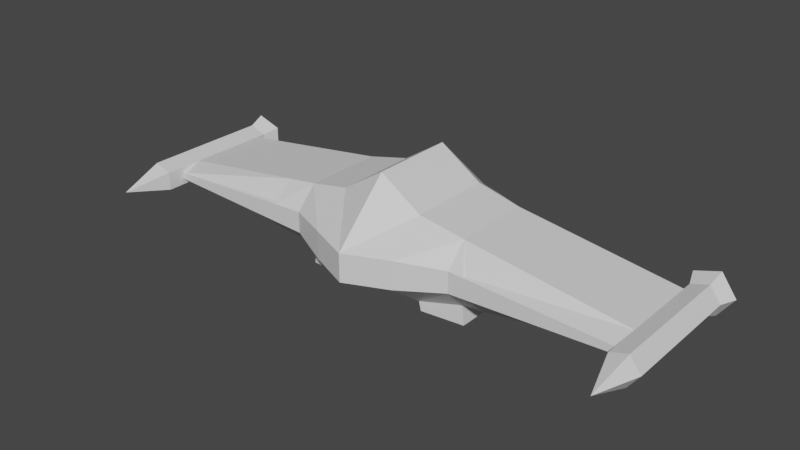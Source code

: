 # Source: vehicle_debris.blend  (saved by Blender 3.6.13; exported with 4.5.12 LTS)
import bpy
from mathutils import Matrix  # noqa: F401  (used for matrix-valued properties, if any)

bpy.ops.wm.read_factory_settings(use_empty=True)
scene = bpy.context.scene
scene.name = 'Scene'

# ---- collections
col_collection = bpy.data.collections.new('Collection'); scene.collection.children.link(col_collection)

# ---- materials (node trees are filled in below, after node groups)
mat_material = bpy.data.materials.new('Material')
mat_material.alpha_threshold = 0.0
mat_material.use_transparent_shadow = False
mat_material.roughness = 0.5
mat_material.line_color = (0.0, 0.0, 0.0, 1.0)

# ---- material node trees
mat_material.use_nodes = True; mat_material.node_tree.nodes.clear()
_N = mat_material.node_tree.nodes; _L = mat_material.node_tree.links
n0 = _N.new('ShaderNodeOutputMaterial'); n0.name = 'Material Output'; n0.location = (300, 300)
n1 = _N.new('ShaderNodeBsdfPrincipled'); n1.name = 'Principled BSDF'; n1.location = (10, 300)
n1.distribution = 'GGX'
n1.subsurface_method = 'RANDOM_WALK_SKIN'
n1.inputs[3].default_value = 1.45
n1.inputs[27].default_value = (0.0, 0.0, 0.0, 1.0)
n1.inputs[28].default_value = 1.0
_L.new(n1.outputs[0], n0.inputs[0])
n0.is_active_output = True

# ---- world
world_world = bpy.data.worlds.new('World'); scene.world = world_world
world_world.use_nodes = True; world_world.node_tree.nodes.clear()
_N = world_world.node_tree.nodes; _L = world_world.node_tree.links
n0 = _N.new('ShaderNodeOutputWorld'); n0.name = 'World Output'; n0.location = (300, 300)
n1 = _N.new('ShaderNodeBackground'); n1.name = 'Background'; n1.location = (10, 300)
n1.inputs[0].default_value = (0.05088, 0.05088, 0.05088, 1.0)
_L.new(n1.outputs[0], n0.inputs[0])
n0.is_active_output = True
world_world.color = (0.05088, 0.05088, 0.05088)
world_world.use_sun_shadow = False
world_world.sun_shadow_jitter_overblur = 0.0

# ---- meshes
me_cube = bpy.data.meshes.new('Cube')
me_cube.from_pydata([(1.383, 1.268, -0.2065), (1.383, -0.6226, -0.2065), (1.383, -1.123, 0.08403), (1.383, -0.6226, 0.2244), (1.383, 1.268, 0.2244), (1.383, -1.123, -0.06608), (2.046, 1.268, 0.008977), (2.046, -1.538, 0.008977), (1.793, 1.268, 0.3576), (1.793, -1.538, 0.3576), (1.383, -1.538, 0.2244), (1.383, -1.538, -0.2065), (1.793, 1.268, -0.3396), (1.793, -1.538, -0.3396), (1.68, -2.578, 0.008977), (2.046, 1.51, 0.008977), (1.793, 1.51, 0.3576), (1.383, 1.51, 0.2244), (1.383, 1.51, -0.2065), (1.793, 1.51, -0.3396), (2.199, 1.874, 0.008977), (1.84, 1.874, 0.5028), (1.26, 1.874, 0.3142), (1.26, 1.874, -0.2963), (1.84, 1.874, -0.4849), (1.882, 1.365, 0.008977), (1.742, 1.365, 0.2016), (1.516, 1.365, 0.128), (1.516, 1.365, -0.1101), (1.742, 1.365, -0.1836), (-1.984, -0.6226, -0.6822), (-2.007, -0.6778, -0.67), (-2.14, -1.123, -0.229), (-0.9158, 1.268, 0.5492), (-1.095, 1.268, -0.5567), (-2.063, -1.123, 0.2434), (-1.764, -0.6226, 0.6691), (-2.038, -1.072, 0.2566)], [], [(21, 20, 25, 26), (30, 1, 5, 32, 31), (5, 1, 0, 4, 3, 2), (4, 0, 34, 33), (0, 1, 30, 34), (5, 2, 35, 32), (3, 4, 33, 36), (2, 3, 36, 37, 35), (6, 8, 9, 7), (8, 4, 10, 9), (4, 0, 11, 10), (10, 14, 9), (0, 12, 13, 11), (12, 6, 7, 13), (4, 17, 18, 0), (7, 14, 13), (9, 14, 7), (11, 14, 10), (13, 14, 11), (18, 23, 24, 19), (0, 18, 19, 12), (8, 16, 17, 4), (12, 19, 15, 6), (6, 15, 16, 8), (24, 23, 28, 29), (16, 21, 22, 17), (19, 24, 20, 15), (17, 22, 23, 18), (15, 20, 21, 16), (27, 26, 25, 29, 28), (20, 24, 29, 25), (22, 21, 26, 27), (23, 22, 27, 28), (34, 30, 31, 32, 35, 37, 36, 33)])
me_cube.polygons.foreach_set('material_index', [0, 0, 0, 0, 0, 0, 0, 0, 0, 0, 0, 0, 0, 0, 0, 0, 0, 0, 0, 0, 0, 0, 0, 0, 0, 0, 0, 0, 0, 0, 0, 0, 0, 11880])
_uv = me_cube.uv_layers.new(name='UVMap')
_uv.uv.foreach_set('vector', [0.8, 0.5, 1.0, 0.5, 1.0, 0.5, 0.8, 0.5, 0.375, 1.0, 0.375, 1.0, 0.4583, 1.0, 0.4583, 1.0, 0.3819, 1.0, 0.4583, 0.0, 0.375, 0.0, 0.375, 0.25, 0.625, 0.25, 0.625, 0.0, 0.5417, 0.0, 0.625, 0.25, 0.375, 0.25, 0.375, 0.25, 0.625, 0.25, 0.125, 0.5, 0.125, 0.75, 0.125, 0.75, 0.125, 0.5, 0.4583, 1.0, 0.5417, 1.0, 0.5417, 1.0, 0.4583, 1.0, 0.875, 0.75, 0.875, 0.5, 0.875, 0.5, 0.875, 0.75, 0.5417, 1.0, 0.625, 1.0, 0.625, 1.0, 0.548, 1.0, 0.5417, 1.0, 1.0, 0.5, 0.8, 0.5, 0.8, 1.0, 1.0, 1.0, 0.8, 0.5, 0.6, 0.5, 0.6, 1.0, 0.8, 1.0, 0.6, 0.5, 0.4, 0.5, 0.4, 1.0, 0.6, 1.0, 0.6, 1.0, 0.6, 1.0, 0.8, 1.0, 0.4, 0.5, 0.2, 0.5, 0.2, 1.0, 0.4, 1.0, 0.2, 0.5, 2.98e-08, 0.5, 2.98e-08, 1.0, 0.2, 1.0, 0.6, 0.5, 0.6, 0.5, 0.4, 0.5, 0.4, 0.5, 2.98e-08, 1.0, 2.98e-08, 1.0, 0.2, 1.0, 0.8, 1.0, 0.8, 1.0, 1.0, 1.0, 0.4, 1.0, 0.4, 1.0, 0.6, 1.0, 0.2, 1.0, 0.2, 1.0, 0.4, 1.0, 0.4, 0.5, 0.4, 0.5, 0.2, 0.5, 0.2, 0.5, 0.4, 0.5, 0.4, 0.5, 0.2, 0.5, 0.2, 0.5, 0.8, 0.5, 0.8, 0.5, 0.6, 0.5, 0.6, 0.5, 0.2, 0.5, 0.2, 0.5, 2.98e-08, 0.5, 2.98e-08, 0.5, 1.0, 0.5, 1.0, 0.5, 0.8, 0.5, 0.8, 0.5, 0.2, 0.5, 0.4, 0.5, 0.4, 0.5, 0.2, 0.5, 0.8, 0.5, 0.8, 0.5, 0.6, 0.5, 0.6, 0.5, 0.2, 0.5, 0.2, 0.5, 2.98e-08, 0.5, 2.98e-08, 0.5, 0.6, 0.5, 0.6, 0.5, 0.4, 0.5, 0.4, 0.5, 1.0, 0.5, 1.0, 0.5, 0.8, 0.5, 0.8, 0.5, 0.8911, 0.05584, 0.9783, 0.3242, 0.75, 0.49, 0.5217, 0.3242, 0.6089, 0.05584, 2.98e-08, 0.5, 0.2, 0.5, 0.2, 0.5, 2.98e-08, 0.5, 0.6, 0.5, 0.8, 0.5, 0.8, 0.5, 0.6, 0.5, 0.4, 0.5, 0.6, 0.5, 0.6, 0.5, 0.4, 0.5, 0.5201, 0.5467, 0.665, 0.3939, 0.6679, 0.3885, 0.6633, 0.3242, 0.6244, 0.2958, 0.6197, 0.2993, 0.5538, 0.3126, 0.4291, 0.4801])
me_cube.materials.append(mat_material)
me_cube.use_mirror_vertex_groups = False
me_cube.update()
me_cube_001 = bpy.data.meshes.new('Cube.001')
me_cube_001.from_pydata([(-1.315, 1.203, -0.223), (-1.315, -0.6871, -0.223), (-1.315, -1.188, 0.06745), (-1.315, -0.6871, 0.2078), (-1.315, 1.203, 0.2078), (-1.315, -1.188, -0.08266), (-1.978, 1.203, -0.007603), (-1.978, -1.603, -0.007603), (-1.725, 1.203, 0.341), (-1.725, -1.603, 0.341), (-1.315, -1.603, 0.2078), (-1.315, -1.603, -0.223), (-1.725, 1.203, -0.3562), (-1.725, -1.603, -0.3562), (-1.611, -2.642, -0.007603), (-1.978, 1.446, -0.007603), (-1.725, 1.446, 0.341), (-1.315, 1.446, 0.2078), (-1.315, 1.446, -0.223), (-1.725, 1.446, -0.3562), (-2.131, 1.81, -0.007603), (-1.772, 1.81, 0.4863), (-1.191, 1.81, 0.2976), (-1.191, 1.81, -0.3128), (-1.772, 1.81, -0.5015), (-1.814, 1.301, -0.007603), (-1.674, 1.301, 0.185), (-1.447, 1.301, 0.1114), (-1.447, 1.301, -0.1266), (-1.674, 1.301, -0.2002), (1.654, -1.188, -0.22), (1.51, -0.8166, -0.5858), (1.483, -0.6871, -0.6183), (1.213, 1.203, -0.5801), (1.503, 1.203, 0.6059), (1.759, -1.188, 0.2096), (1.792, -0.6871, 0.6468), (1.751, -1.09, 0.2366)], [], [(5, 1, 32, 31, 30), (4, 0, 1, 5, 2, 3), (0, 4, 34, 33), (32, 1, 0, 33), (2, 5, 30, 35), (34, 4, 3, 36), (3, 2, 35, 37, 36), (6, 7, 9, 8), (8, 9, 10, 4), (4, 10, 11, 0), (10, 9, 14), (0, 11, 13, 12), (12, 13, 7, 6), (4, 0, 18, 17), (7, 13, 14), (9, 7, 14), (11, 10, 14), (13, 11, 14), (18, 19, 24, 23), (0, 12, 19, 18), (8, 4, 17, 16), (12, 6, 15, 19), (6, 8, 16, 15), (16, 17, 22, 21), (19, 15, 20, 24), (17, 18, 23, 22), (15, 16, 21, 20), (28, 29, 25, 26, 27), (23, 24, 29, 28), (20, 21, 26, 25), (24, 20, 25, 29), (21, 22, 27, 26), (22, 23, 28, 27), (30, 31, 32, 33, 34, 36, 37, 35)])
me_cube_001.polygons.foreach_set('material_index', [0, 0, 0, 0, 0, 0, 0, 0, 0, 0, 0, 0, 0, 0, 0, 0, 0, 0, 0, 0, 0, 0, 0, 0, 0, 0, 0, 0, 0, 0, 0, 0, 0, 11880])
_uv = me_cube_001.uv_layers.new(name='UVMap')
_uv.uv.foreach_set('vector', [0.4583, 1.0, 0.375, 1.0, 0.375, 1.0, 0.3917, 1.0, 0.4583, 1.0, 0.625, 0.25, 0.375, 0.25, 0.375, 0.0, 0.4583, 0.0, 0.5417, 0.0, 0.625, 0.0, 0.375, 0.25, 0.625, 0.25, 0.625, 0.25, 0.375, 0.25, 0.125, 0.75, 0.125, 0.75, 0.125, 0.5, 0.125, 0.5, 0.5417, 1.0, 0.4583, 1.0, 0.4583, 1.0, 0.5417, 1.0, 0.875, 0.5, 0.875, 0.5, 0.875, 0.75, 0.875, 0.75, 0.625, 1.0, 0.5417, 1.0, 0.5417, 1.0, 0.5541, 1.0, 0.625, 1.0, 1.0, 0.5, 1.0, 1.0, 0.8, 1.0, 0.8, 0.5, 0.8, 0.5, 0.8, 1.0, 0.6, 1.0, 0.6, 0.5, 0.6, 0.5, 0.6, 1.0, 0.4, 1.0, 0.4, 0.5, 0.6, 1.0, 0.8, 1.0, 0.6, 1.0, 0.4, 0.5, 0.4, 1.0, 0.2, 1.0, 0.2, 0.5, 0.2, 0.5, 0.2, 1.0, 2.98e-08, 1.0, 2.98e-08, 0.5, 0.6, 0.5, 0.4, 0.5, 0.4, 0.5, 0.6, 0.5, 2.98e-08, 1.0, 0.2, 1.0, 2.98e-08, 1.0, 0.8, 1.0, 1.0, 1.0, 0.8, 1.0, 0.4, 1.0, 0.6, 1.0, 0.4, 1.0, 0.2, 1.0, 0.4, 1.0, 0.2, 1.0, 0.4, 0.5, 0.2, 0.5, 0.2, 0.5, 0.4, 0.5, 0.4, 0.5, 0.2, 0.5, 0.2, 0.5, 0.4, 0.5, 0.8, 0.5, 0.6, 0.5, 0.6, 0.5, 0.8, 0.5, 0.2, 0.5, 2.98e-08, 0.5, 2.98e-08, 0.5, 0.2, 0.5, 1.0, 0.5, 0.8, 0.5, 0.8, 0.5, 1.0, 0.5, 0.8, 0.5, 0.6, 0.5, 0.6, 0.5, 0.8, 0.5, 0.2, 0.5, 2.98e-08, 0.5, 2.98e-08, 0.5, 0.2, 0.5, 0.6, 0.5, 0.4, 0.5, 0.4, 0.5, 0.6, 0.5, 1.0, 0.5, 0.8, 0.5, 0.8, 0.5, 1.0, 0.5, 0.6089, 0.05584, 0.5217, 0.3242, 0.75, 0.49, 0.9783, 0.3242, 0.8911, 0.05584, 0.4, 0.5, 0.2, 0.5, 0.2, 0.5, 0.4, 0.5, 1.0, 0.5, 0.8, 0.5, 0.8, 0.5, 1.0, 0.5, 0.2, 0.5, 2.98e-08, 0.5, 2.98e-08, 0.5, 0.2, 0.5, 0.8, 0.5, 0.6, 0.5, 0.6, 0.5, 0.8, 0.5, 0.6, 0.5, 0.4, 0.5, 0.4, 0.5, 0.6, 0.5, 0.3886, 0.4113, 0.3871, 0.4657, 0.3937, 0.4778, 0.5266, 0.6165, 0.6141, 0.5302, 0.4869, 0.3858, 0.4289, 0.3854, 0.4202, 0.3801])
me_cube_001.materials.append(mat_material)
me_cube_001.use_mirror_vertex_groups = False
me_cube_001.update()
me_cube_003 = bpy.data.meshes.new('Cube.003')
me_cube_003.from_pydata([(-1.0, 1.0, 1.0), (-1.0, 1.0, -1.0), (-1.0, -1.0, 1.0), (-1.0, -1.0, -1.0), (-1.0, -1.889, -0.3333), (-1.0, -1.889, 0.3333), (-2.029, 1.0, -0.7537), (-2.029, -0.8903, -0.7537), (-2.029, -1.391, 0.2512), (-2.029, -0.8903, 0.7537), (-2.029, 1.0, 0.7537), (-2.029, -1.391, -0.2512), (0.0, 1.0, -1.0), (0.0, -1.0, 1.653), (0.0, -1.0, -1.0), (0.0, 1.0, 1.653), (0.0, -2.321, -0.3333), (0.0, -2.321, 0.3333), (1.0, 1.0, 1.0), (1.0, 1.0, -1.0), (1.0, -1.0, 1.0), (1.0, -1.0, -1.0), (1.0, -1.889, -0.3333), (1.0, -1.889, 0.3333), (2.029, 1.0, -0.7537), (2.029, -0.8903, -0.7537), (2.029, -1.391, 0.2512), (2.029, -0.8903, 0.7537), (2.029, 1.0, 0.7537), (2.029, -1.391, -0.2512), (0.0, 2.009, -0.4226), (-0.4226, 2.009, -0.4226), (-0.8575, 2.009, 0.3185), (-0.8575, 2.009, -0.3185), (-0.4226, 2.009, 0.4226), (0.0, 2.009, 0.4226), (0.4226, 2.009, -0.4226), (0.8575, 2.009, 0.3185), (0.8575, 2.009, -0.3185), (0.4226, 2.009, 0.4226), (-5.385e-09, 1.834, -0.2317), (-0.2317, 1.834, -0.2317), (-0.4701, 1.834, 0.1746), (-0.4701, 1.834, -0.1746), (-0.2317, 1.834, 0.2317), (-5.385e-09, 1.834, 0.2317), (0.2317, 1.834, -0.2317), (0.4701, 1.834, 0.1746), (0.4701, 1.834, -0.1746), (0.2317, 1.834, 0.2317), (1.051, 1.0, -1.214), (1.051, -1.0, -1.214), (2.08, 1.0, -1.214), (2.08, -0.8903, -1.214), (-1.051, 1.0, -1.214), (-1.051, -1.0, -1.214), (-2.08, 1.0, -1.214), (-2.08, -0.8903, -1.214), (1.286, 0.7648, -1.014), (1.286, -0.7384, -1.014), (1.845, 0.7648, -1.014), (1.845, -0.6789, -1.014), (-1.286, 0.7648, -1.014), (-1.286, -0.7384, -1.014), (-1.845, 0.7648, -1.014), (-1.845, -0.6789, -1.014), (2.472, -0.8903, -0.6911), (2.448, -0.9455, -0.679), (2.315, -1.391, -0.238), (3.54, 1.0, 0.5403), (3.36, 1.0, -0.5656), (2.392, -1.391, 0.2344), (2.691, -0.8903, 0.6601), (2.418, -1.34, 0.2476), (-2.87, -1.391, -0.2124), (-3.014, -1.02, -0.5782), (-3.041, -0.8903, -0.6107), (-3.311, 1.0, -0.5725), (-3.021, 1.0, 0.6135), (-2.765, -1.391, 0.2172), (-2.732, -0.8903, 0.6544), (-2.772, -1.293, 0.2442)], [], [(17, 13, 2, 5), (3, 7, 57, 55), (14, 16, 4, 3), (16, 17, 5, 4), (76, 7, 11, 74, 75), (2, 0, 10, 9), (6, 10, 32, 33), (5, 2, 9, 8), (3, 4, 11, 7), (4, 5, 8, 11), (78, 10, 6, 77), (77, 6, 7, 76), (74, 11, 8, 79), (80, 9, 10, 78), (81, 79, 8, 9, 80), (28, 24, 38, 37), (1, 12, 14, 3), (18, 15, 13, 20), (17, 23, 20, 13), (24, 25, 53, 52), (14, 21, 22, 16), (16, 22, 23, 17), (68, 29, 25, 66, 67), (20, 27, 28, 18), (10, 0, 34, 32), (23, 26, 27, 20), (21, 25, 29, 22), (22, 29, 26, 23), (28, 69, 70, 24), (66, 25, 24, 70), (71, 26, 29, 68), (69, 28, 27, 72), (72, 27, 26, 71, 73), (12, 1, 31, 30), (19, 21, 14, 12), (15, 18, 39, 35), (0, 15, 35, 34), (24, 19, 36, 38), (1, 6, 33, 31), (19, 12, 30, 36), (36, 30, 40, 46), (49, 47, 48, 46, 40, 41, 43, 42, 44, 45), (31, 33, 43, 41), (35, 39, 49, 45), (37, 38, 48, 47), (32, 34, 44, 42), (30, 31, 41, 40), (38, 36, 46, 48), (34, 35, 45, 44), (33, 32, 42, 43), (39, 37, 47, 49), (19, 24, 52, 50), (21, 19, 50, 51), (25, 21, 51, 53), (7, 6, 56, 57), (6, 1, 54, 56), (1, 3, 55, 54), (58, 60, 61, 59), (62, 63, 65, 64), (58, 59, 51, 50), (61, 60, 52, 53), (59, 61, 53, 51), (60, 58, 50, 52), (63, 62, 54, 55), (64, 65, 57, 56), (65, 63, 55, 57), (62, 64, 56, 54), (18, 28, 37, 39), (0, 2, 13, 15), (73, 71, 68, 67, 66, 70, 69, 72), (80, 78, 77, 76, 75, 74, 79, 81)])
me_cube_003.polygons.foreach_set('material_index', [0, 0, 0, 0, 0, 0, 0, 0, 0, 0, 0, 0, 0, 0, 0, 0, 0, 0, 0, 0, 0, 0, 0, 0, 0, 0, 0, 0, 0, 0, 0, 0, 0, 0, 0, 0, 0, 0, 0, 0, 0, 0, 0, 0, 0, 0, 0, 0, 0, 0, 0, 0, 0, 0, 0, 0, 0, 0, 0, 0, 0, 0, 0, 0, 0, 0, 0, 0, 0, 11880, 11880])
_uv = me_cube_003.uv_layers.new(name='UVMap')
_uv.uv.foreach_set('vector', [0.5417, 0.875, 0.625, 0.9375, 0.625, 1.0, 0.5417, 1.0, 0.375, 1.0, 0.375, 1.0, 0.375, 1.0, 0.375, 1.0, 0.375, 0.875, 0.4583, 0.875, 0.4583, 1.0, 0.375, 1.0, 0.4583, 0.875, 0.5417, 0.875, 0.5417, 1.0, 0.4583, 1.0, 0.375, 1.0, 0.375, 1.0, 0.4583, 1.0, 0.4583, 1.0, 0.3917, 1.0, 0.875, 0.75, 0.875, 0.5, 0.875, 0.5, 0.875, 0.75, 0.375, 0.25, 0.625, 0.25, 0.625, 0.25, 0.375, 0.25, 0.5417, 1.0, 0.625, 1.0, 0.625, 1.0, 0.5417, 1.0, 0.375, 1.0, 0.4583, 1.0, 0.4583, 1.0, 0.375, 1.0, 0.4583, 1.0, 0.5417, 1.0, 0.5417, 1.0, 0.4583, 1.0, 0.625, 0.25, 0.625, 0.25, 0.375, 0.25, 0.375, 0.25, 0.125, 0.5, 0.125, 0.5, 0.125, 0.75, 0.125, 0.75, 0.4583, 1.0, 0.4583, 1.0, 0.5417, 1.0, 0.5417, 1.0, 0.875, 0.75, 0.875, 0.75, 0.875, 0.5, 0.875, 0.5, 0.5541, 1.0, 0.5417, 1.0, 0.5417, 1.0, 0.625, 1.0, 0.625, 1.0, 0.625, 0.25, 0.375, 0.25, 0.375, 0.25, 0.625, 0.25, 0.125, 0.5, 0.25, 0.5, 0.25, 0.75, 0.125, 0.75, 0.875, 0.5, 0.8125, 0.5, 0.625, 0.875, 0.625, 1.0, 0.5417, 0.875, 0.5417, 1.0, 0.625, 1.0, 0.625, 0.875, 0.125, 0.5, 0.125, 0.75, 0.125, 0.75, 0.125, 0.5, 0.375, 0.875, 0.375, 1.0, 0.4583, 1.0, 0.4583, 0.875, 0.4583, 0.875, 0.4583, 1.0, 0.5417, 1.0, 0.5417, 0.875, 0.4583, 1.0, 0.4583, 1.0, 0.375, 1.0, 0.375, 1.0, 0.3819, 1.0, 0.875, 0.75, 0.875, 0.75, 0.875, 0.5, 0.875, 0.5, 0.875, 0.5, 0.875, 0.5, 0.875, 0.5, 0.875, 0.5, 0.5417, 1.0, 0.5417, 1.0, 0.625, 1.0, 0.625, 1.0, 0.375, 1.0, 0.375, 1.0, 0.4583, 1.0, 0.4583, 1.0, 0.4583, 1.0, 0.4583, 1.0, 0.5417, 1.0, 0.5417, 1.0, 0.625, 0.25, 0.625, 0.25, 0.375, 0.25, 0.375, 0.25, 0.125, 0.75, 0.125, 0.75, 0.125, 0.5, 0.125, 0.5, 0.5417, 1.0, 0.5417, 1.0, 0.4583, 1.0, 0.4583, 1.0, 0.875, 0.5, 0.875, 0.5, 0.875, 0.75, 0.875, 0.75, 0.625, 1.0, 0.625, 1.0, 0.5417, 1.0, 0.5417, 1.0, 0.548, 1.0, 0.25, 0.5, 0.125, 0.5, 0.125, 0.5, 0.25, 0.5, 0.125, 0.5, 0.125, 0.75, 0.25, 0.75, 0.25, 0.5, 0.8125, 0.5, 0.875, 0.5, 0.875, 0.5, 0.75, 0.5, 0.875, 0.5, 0.75, 0.5, 0.75, 0.5, 0.875, 0.5, 0.125, 0.5, 0.125, 0.5, 0.125, 0.5, 0.125, 0.5, 0.125, 0.5, 0.125, 0.5, 0.125, 0.5, 0.125, 0.5, 0.125, 0.5, 0.25, 0.5, 0.25, 0.5, 0.125, 0.5, 0.125, 0.5, 0.25, 0.5, 0.25, 0.5, 0.125, 0.5, 0.875, 0.5, 0.875, 0.5, 0.375, 0.25, 0.125, 0.5, 0.25, 0.5, 0.125, 0.5, 0.125, 0.5, 0.625, 0.25, 0.875, 0.5, 0.75, 0.5, 0.125, 0.5, 0.125, 0.5, 0.125, 0.5, 0.125, 0.5, 0.75, 0.5, 0.875, 0.5, 0.875, 0.5, 0.75, 0.5, 0.625, 0.25, 0.375, 0.25, 0.375, 0.25, 0.625, 0.25, 0.875, 0.5, 0.875, 0.5, 0.875, 0.5, 0.875, 0.5, 0.25, 0.5, 0.125, 0.5, 0.125, 0.5, 0.25, 0.5, 0.125, 0.5, 0.125, 0.5, 0.125, 0.5, 0.125, 0.5, 0.875, 0.5, 0.75, 0.5, 0.75, 0.5, 0.875, 0.5, 0.375, 0.25, 0.625, 0.25, 0.625, 0.25, 0.375, 0.25, 0.875, 0.5, 0.875, 0.5, 0.875, 0.5, 0.875, 0.5, 0.125, 0.5, 0.125, 0.5, 0.125, 0.5, 0.125, 0.5, 0.125, 0.75, 0.125, 0.5, 0.125, 0.5, 0.125, 0.75, 0.375, 1.0, 0.375, 1.0, 0.375, 1.0, 0.375, 1.0, 0.125, 0.75, 0.125, 0.5, 0.125, 0.5, 0.125, 0.75, 0.125, 0.5, 0.125, 0.5, 0.125, 0.5, 0.125, 0.5, 0.125, 0.5, 0.125, 0.75, 0.125, 0.75, 0.125, 0.5, 0.125, 0.5299, 0.125, 0.5306, 0.125, 0.7193, 0.125, 0.72, 0.125, 0.5299, 0.125, 0.72, 0.125, 0.7193, 0.125, 0.5306, 0.125, 0.5299, 0.125, 0.72, 0.125, 0.75, 0.125, 0.5, 0.125, 0.7193, 0.125, 0.5306, 0.125, 0.5, 0.125, 0.75, 0.125, 0.72, 0.125, 0.7193, 0.125, 0.75, 0.125, 0.75, 0.125, 0.5306, 0.125, 0.5299, 0.125, 0.5, 0.125, 0.5, 0.125, 0.72, 0.125, 0.5299, 0.125, 0.5, 0.125, 0.75, 0.125, 0.5306, 0.125, 0.7193, 0.125, 0.75, 0.125, 0.5, 0.125, 0.7193, 0.125, 0.72, 0.125, 0.75, 0.125, 0.75, 0.125, 0.5299, 0.125, 0.5306, 0.125, 0.5, 0.125, 0.5, 0.875, 0.5, 0.875, 0.5, 0.875, 0.5, 0.875, 0.5, 0.875, 0.5, 0.625, 1.0, 0.625, 0.875, 0.75, 0.5, 0.6197, 0.2993, 0.6244, 0.2958, 0.6633, 0.3242, 0.6679, 0.3885, 0.665, 0.3939, 0.5201, 0.5467, 0.4291, 0.4801, 0.5538, 0.3126, 0.4869, 0.3858, 0.6141, 0.5302, 0.5266, 0.6165, 0.3937, 0.4778, 0.3871, 0.4657, 0.3886, 0.4113, 0.4202, 0.3801, 0.4289, 0.3854])
me_cube_003.materials.append(mat_material)
me_cube_003.use_mirror_vertex_groups = False
me_cube_003.update()

# ---- objects
ob_leftwing = bpy.data.objects.new('LeftWing', me_cube)
ob_rightwing = bpy.data.objects.new('RightWing', me_cube_001)
ob_body = bpy.data.objects.new('Body', me_cube_003)

# ---- transforms, parenting, visibility, modifiers, constraints
ob_leftwing.location = (4.455, -0.2677, -0.008977)
ob_leftwing.lock_rotations_4d = False
ob_leftwing.empty_display_type = 'ARROWS'
ob_leftwing.lineart.crease_threshold = 0.0
ob_rightwing.location = (-4.524, -0.2033, 0.007603)
ob_rightwing.lock_rotations_4d = False
ob_rightwing.empty_display_type = 'ARROWS'
ob_rightwing.lineart.crease_threshold = 0.0
ob_body.location = (0.0, 0.0, 0.0)
ob_body.lock_rotations_4d = False
ob_body.empty_display_type = 'ARROWS'
ob_body.lineart.crease_threshold = 0.0

# ---- collection membership
col_collection.objects.link(ob_leftwing)
col_collection.objects.link(ob_rightwing)
col_collection.objects.link(ob_body)

# ---- scene / render settings (as saved in the file)
scene.frame_start = 1; scene.frame_end = 250; scene.frame_set(1)
scene.render.engine = 'BLENDER_EEVEE_NEXT'
scene.cycles.sampling_pattern = 'TABULATED_SOBOL'
scene.view_settings.view_transform = 'Filmic'
bpy.context.view_layer.update()

# ---- added for rendering (the .blend has no active camera and no usable light): camera, sun
cam_auto = bpy.data.cameras.new('AutoCamera')
cam_auto.lens = 50.0
cam_auto.sensor_width = 36.0
cam_auto.clip_end = 1000.0
ob_auto_camera = bpy.data.objects.new('AutoCamera', cam_auto)
scene.collection.objects.link(ob_auto_camera)
ob_auto_camera.location = (13.3729, -16.4655, 10.9179)
ob_auto_camera.rotation_euler = (1.09748, -7.21219e-08, 0.694738)
scene.camera = ob_auto_camera
light_auto_sun = bpy.data.lights.new('AutoSun', 'SUN')
light_auto_sun.energy = 3.0
light_auto_sun.angle = 0.0523599
ob_auto_sun = bpy.data.objects.new('AutoSun', light_auto_sun)
scene.collection.objects.link(ob_auto_sun)
ob_auto_sun.rotation_euler = (0.872665, 0.174533, 0.523599)
bpy.context.view_layer.update()
